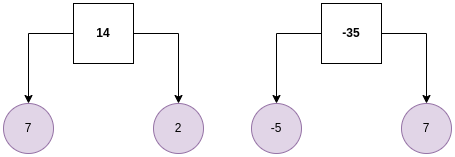

The diagram above was exported from draw.io. Its source (the exported page's mxGraphModel, read from the mxfile embedded in the PNG):
<mxGraphModel dx="1635" dy="878" grid="1" gridSize="10" guides="1" tooltips="1" connect="1" arrows="1" fold="1" page="1" pageScale="1" pageWidth="827" pageHeight="1169" math="0" shadow="0">
  <root>
    <mxCell id="0" />
    <mxCell id="1" parent="0" />
    <mxCell id="X8tn5YAJk4aAmF9sQgy9-1" style="edgeStyle=orthogonalEdgeStyle;rounded=0;orthogonalLoop=1;jettySize=auto;html=1;" edge="1" parent="1" source="X8tn5YAJk4aAmF9sQgy9-3" target="X8tn5YAJk4aAmF9sQgy9-4">
      <mxGeometry relative="1" as="geometry" />
    </mxCell>
    <mxCell id="X8tn5YAJk4aAmF9sQgy9-2" style="edgeStyle=orthogonalEdgeStyle;rounded=0;orthogonalLoop=1;jettySize=auto;html=1;entryX=0.5;entryY=0;entryDx=0;entryDy=0;" edge="1" parent="1" source="X8tn5YAJk4aAmF9sQgy9-3" target="X8tn5YAJk4aAmF9sQgy9-5">
      <mxGeometry relative="1" as="geometry" />
    </mxCell>
    <mxCell id="X8tn5YAJk4aAmF9sQgy9-3" value="14" style="rounded=0;whiteSpace=wrap;html=1;fontStyle=1" vertex="1" parent="1">
      <mxGeometry x="90" y="40" width="60" height="60" as="geometry" />
    </mxCell>
    <mxCell id="X8tn5YAJk4aAmF9sQgy9-4" value="7" style="ellipse;whiteSpace=wrap;html=1;aspect=fixed;fillColor=#e1d5e7;strokeColor=#9673a6;" vertex="1" parent="1">
      <mxGeometry x="20" y="140" width="50" height="50" as="geometry" />
    </mxCell>
    <mxCell id="X8tn5YAJk4aAmF9sQgy9-5" value="2" style="ellipse;whiteSpace=wrap;html=1;aspect=fixed;fillColor=#e1d5e7;strokeColor=#9673a6;" vertex="1" parent="1">
      <mxGeometry x="170" y="140" width="50" height="50" as="geometry" />
    </mxCell>
    <mxCell id="X8tn5YAJk4aAmF9sQgy9-6" style="edgeStyle=orthogonalEdgeStyle;rounded=0;orthogonalLoop=1;jettySize=auto;html=1;" edge="1" parent="1" source="X8tn5YAJk4aAmF9sQgy9-8" target="X8tn5YAJk4aAmF9sQgy9-9">
      <mxGeometry relative="1" as="geometry" />
    </mxCell>
    <mxCell id="X8tn5YAJk4aAmF9sQgy9-7" style="edgeStyle=orthogonalEdgeStyle;rounded=0;orthogonalLoop=1;jettySize=auto;html=1;entryX=0.5;entryY=0;entryDx=0;entryDy=0;" edge="1" parent="1" source="X8tn5YAJk4aAmF9sQgy9-8" target="X8tn5YAJk4aAmF9sQgy9-10">
      <mxGeometry relative="1" as="geometry" />
    </mxCell>
    <mxCell id="X8tn5YAJk4aAmF9sQgy9-8" value="-35" style="rounded=0;whiteSpace=wrap;html=1;fontStyle=1" vertex="1" parent="1">
      <mxGeometry x="338" y="40" width="60" height="60" as="geometry" />
    </mxCell>
    <mxCell id="X8tn5YAJk4aAmF9sQgy9-9" value="-5" style="ellipse;whiteSpace=wrap;html=1;aspect=fixed;fillColor=#e1d5e7;strokeColor=#9673a6;" vertex="1" parent="1">
      <mxGeometry x="268" y="140" width="50" height="50" as="geometry" />
    </mxCell>
    <mxCell id="X8tn5YAJk4aAmF9sQgy9-10" value="7" style="ellipse;whiteSpace=wrap;html=1;aspect=fixed;fillColor=#e1d5e7;strokeColor=#9673a6;" vertex="1" parent="1">
      <mxGeometry x="418" y="140" width="50" height="50" as="geometry" />
    </mxCell>
  </root>
</mxGraphModel>